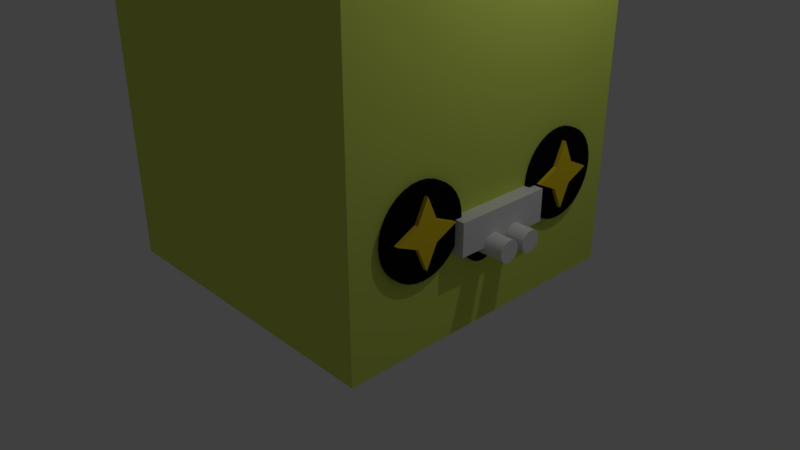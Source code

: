 # Source: slime.blend  (saved by Blender 2.79.0; exported with 4.5.12 LTS)
import bpy
from mathutils import Matrix  # noqa: F401  (used for matrix-valued properties, if any)

bpy.ops.wm.read_factory_settings(use_empty=True)
scene = bpy.context.scene
scene.name = 'Scene'

# ---- collections
col_collection_1 = bpy.data.collections.new('Collection 1'); scene.collection.children.link(col_collection_1)

# ---- materials (node trees are filled in below, after node groups)
mat_yellow = bpy.data.materials.new('yellow')
mat_yellow.alpha_threshold = 0.0
mat_yellow.use_transparent_shadow = False
mat_yellow.diffuse_color = (0.8632, 0.6376, 0.02315, 1.0)
mat_yellow.roughness = 0.5
mat_black = bpy.data.materials.new('black')
mat_black.alpha_threshold = 0.0
mat_black.use_transparent_shadow = False
mat_black.diffuse_color = (0.004895, 0.004895, 0.004895, 1.0)
mat_black.roughness = 0.5
mat_green = bpy.data.materials.new('green')
mat_green.alpha_threshold = 0.0
mat_green.use_transparent_shadow = False
mat_green.diffuse_color = (0.6654, 0.7835, 0.1248, 1.0)
mat_green.roughness = 0.5
mat_green.line_color = (0.0, 0.0, 0.0, 1.0)

# ---- material node trees

# ---- world
world_world = bpy.data.worlds.new('World'); scene.world = world_world
world_world.color = (0.05088, 0.05088, 0.05088)
world_world.use_sun_shadow = False
world_world.sun_shadow_jitter_overblur = 0.0
world_world.cycles.sampling_method = 'MANUAL'

# ---- cameras
cam_camera = bpy.data.cameras.new('Camera')
cam_camera.clip_end = 100.0
cam_camera.lens = 35.0
cam_camera.sensor_width = 32.0
cam_camera.sensor_height = 18.0
cam_camera.ortho_scale = 7.314
cam_camera.dof.focus_distance = 0.0
cam_camera.dof.aperture_fstop = 128.0

# ---- lights
light_lamp = bpy.data.lights.new('Lamp', 'POINT')
light_lamp.transmission_factor = 0.0
light_lamp.cutoff_distance = 30.0
light_lamp.energy = 100.0
light_lamp.shadow_buffer_clip_start = 1.001
light_lamp.shadow_soft_size = 0.1
light_lamp.shadow_maximum_resolution = 0.006
light_lamp.use_absolute_resolution = True

# ---- meshes
me_cube_003 = bpy.data.meshes.new('Cube.003')
me_cube_003.from_pydata([(-1.0, -1.0, -1.0), (-1.0, -1.0, 1.0), (-1.0, 1.0, -1.0), (-1.0, 1.0, 1.0), (1.0, -1.0, -1.0), (1.0, -1.0, 1.0), (1.0, 1.0, -1.0), (1.0, 1.0, 1.0), (-1.0, 0.0, -1.0), (-1.0, 0.0, 1.0), (1.0, 0.0, -0.62), (1.0, 0.0, 0.62), (-1.0, -0.65, 0.0), (-1.0, 0.65, 0.0), (1.0, 0.65, 0.0), (1.0, -0.65, 0.0), (1.0, 0.0, 0.0), (-1.0, 0.0, 0.0), (-1.0, -6.302, 4.302), (-1.0, -4.302, 4.302), (-1.0, -6.302, 6.302), (-1.0, -4.302, 6.302), (1.0, -6.302, 4.302), (1.0, -4.302, 4.302), (1.0, -6.302, 6.302), (1.0, -4.302, 6.302), (-1.0, -6.302, 5.302), (-1.0, -4.302, 5.302), (1.0, -5.922, 5.302), (1.0, -4.682, 5.302), (-1.0, -5.302, 4.652), (-1.0, -5.302, 5.952), (1.0, -5.302, 5.952), (1.0, -5.302, 4.652), (1.0, -5.302, 5.302), (-1.0, -5.302, 5.302)], [], [(17, 9, 3, 13), (13, 3, 7, 14), (16, 11, 5, 15), (15, 5, 1, 12), (8, 10, 4, 0), (11, 9, 1, 5), (7, 3, 9, 11), (2, 6, 10, 8), (14, 7, 11, 16), (12, 1, 9, 17), (0, 12, 17, 8), (6, 14, 16, 10), (4, 15, 12, 0), (10, 16, 15, 4), (2, 13, 14, 6), (8, 17, 13, 2), (35, 31, 21, 27), (31, 32, 25, 21), (34, 33, 23, 29), (33, 30, 19, 23), (26, 18, 22, 28), (29, 23, 19, 27), (25, 29, 27, 21), (20, 26, 28, 24), (32, 34, 29, 25), (30, 35, 27, 19), (18, 26, 35, 30), (24, 28, 34, 32), (22, 18, 30, 33), (28, 22, 33, 34), (20, 24, 32, 31), (26, 20, 31, 35)])
me_cube_003.materials.append(mat_yellow)
me_cube_003.use_remesh_preserve_volume = False
me_cube_003.use_remesh_preserve_attributes = False
me_cube_003.use_mirror_vertex_groups = False
me_cube_003.update()
me_cylinder_003 = bpy.data.meshes.new('Cylinder.003')
me_cylinder_003.from_pydata([(0.0, 1.0, -1.0), (0.0, 1.0, 1.0), (0.1951, 0.9808, -1.0), (0.1951, 0.9808, 1.0), (0.3827, 0.9239, -1.0), (0.3827, 0.9239, 1.0), (0.5556, 0.8315, -1.0), (0.5556, 0.8315, 1.0), (0.7071, 0.7071, -1.0), (0.7071, 0.7071, 1.0), (0.8315, 0.5556, -1.0), (0.8315, 0.5556, 1.0), (0.9239, 0.3827, -1.0), (0.9239, 0.3827, 1.0), (0.9808, 0.1951, -1.0), (0.9808, 0.1951, 1.0), (1.0, 7.55e-08, -1.0), (1.0, 7.55e-08, 1.0), (0.9808, -0.1951, -1.0), (0.9808, -0.1951, 1.0), (0.9239, -0.3827, -1.0), (0.9239, -0.3827, 1.0), (0.8315, -0.5556, -1.0), (0.8315, -0.5556, 1.0), (0.7071, -0.7071, -1.0), (0.7071, -0.7071, 1.0), (0.5556, -0.8315, -1.0), (0.5556, -0.8315, 1.0), (0.3827, -0.9239, -1.0), (0.3827, -0.9239, 1.0), (0.1951, -0.9808, -1.0), (0.1951, -0.9808, 1.0), (-3.258e-07, -1.0, -1.0), (-3.258e-07, -1.0, 1.0), (-0.1951, -0.9808, -1.0), (-0.1951, -0.9808, 1.0), (-0.3827, -0.9239, -1.0), (-0.3827, -0.9239, 1.0), (-0.5556, -0.8315, -1.0), (-0.5556, -0.8315, 1.0), (-0.7071, -0.7071, -1.0), (-0.7071, -0.7071, 1.0), (-0.8315, -0.5556, -1.0), (-0.8315, -0.5556, 1.0), (-0.9239, -0.3827, -1.0), (-0.9239, -0.3827, 1.0), (-0.9808, -0.1951, -1.0), (-0.9808, -0.1951, 1.0), (-1.0, 9.656e-07, -1.0), (-1.0, 9.656e-07, 1.0), (-0.9808, 0.1951, -1.0), (-0.9808, 0.1951, 1.0), (-0.9239, 0.3827, -1.0), (-0.9239, 0.3827, 1.0), (-0.8315, 0.5556, -1.0), (-0.8315, 0.5556, 1.0), (-0.7071, 0.7071, -1.0), (-0.7071, 0.7071, 1.0), (-0.5556, 0.8315, -1.0), (-0.5556, 0.8315, 1.0), (-0.3827, 0.9239, -1.0), (-0.3827, 0.9239, 1.0), (-0.1951, 0.9808, -1.0), (-0.1951, 0.9808, 1.0), (-3.187e-07, -4.987, -1.0), (-1.581e-07, -4.987, 1.0), (0.1951, -4.968, -1.0), (0.1951, -4.968, 1.0), (0.3827, -4.911, -1.0), (0.3827, -4.911, 1.0), (0.5556, -4.819, -1.0), (0.5556, -4.819, 1.0), (0.7071, -4.694, -1.0), (0.7071, -4.694, 1.0), (0.8315, -4.543, -1.0), (0.8315, -4.543, 1.0), (0.9239, -4.37, -1.0), (0.9239, -4.37, 1.0), (0.9808, -4.182, -1.0), (0.9808, -4.182, 1.0), (1.0, -3.987, -1.0), (1.0, -3.987, 1.0), (0.9808, -3.792, -1.0), (0.9808, -3.792, 1.0), (0.9239, -3.604, -1.0), (0.9239, -3.604, 1.0), (0.8315, -3.432, -1.0), (0.8315, -3.432, 1.0), (0.7071, -3.28, -1.0), (0.7071, -3.28, 1.0), (0.5556, -3.156, -1.0), (0.5556, -3.156, 1.0), (0.3827, -3.063, -1.0), (0.3827, -3.063, 1.0), (0.1951, -3.006, -1.0), (0.1951, -3.006, 1.0), (-6.446e-07, -2.987, -1.0), (-4.84e-07, -2.987, 1.0), (-0.1951, -3.006, -1.0), (-0.1951, -3.006, 1.0), (-0.3827, -3.063, -1.0), (-0.3827, -3.063, 1.0), (-0.5556, -3.156, -1.0), (-0.5556, -3.156, 1.0), (-0.7071, -3.28, -1.0), (-0.7071, -3.28, 1.0), (-0.8315, -3.432, -1.0), (-0.8315, -3.432, 1.0), (-0.9239, -3.604, -1.0), (-0.9239, -3.604, 1.0), (-0.9808, -3.792, -1.0), (-0.9808, -3.792, 1.0), (-1.0, -3.987, -1.0), (-1.0, -3.987, 1.0), (-0.9808, -4.182, -1.0), (-0.9808, -4.182, 1.0), (-0.9239, -4.37, -1.0), (-0.9239, -4.37, 1.0), (-0.8315, -4.543, -1.0), (-0.8315, -4.543, 1.0), (-0.7071, -4.694, -1.0), (-0.7071, -4.694, 1.0), (-0.5556, -4.819, -1.0), (-0.5556, -4.819, 1.0), (-0.3827, -4.911, -1.0), (-0.3827, -4.911, 1.0), (-0.1951, -4.968, -1.0), (-0.1951, -4.968, 1.0)], [], [(0, 1, 3, 2), (2, 3, 5, 4), (4, 5, 7, 6), (6, 7, 9, 8), (8, 9, 11, 10), (10, 11, 13, 12), (12, 13, 15, 14), (14, 15, 17, 16), (16, 17, 19, 18), (18, 19, 21, 20), (20, 21, 23, 22), (22, 23, 25, 24), (24, 25, 27, 26), (26, 27, 29, 28), (28, 29, 31, 30), (30, 31, 33, 32), (32, 33, 35, 34), (34, 35, 37, 36), (36, 37, 39, 38), (38, 39, 41, 40), (40, 41, 43, 42), (42, 43, 45, 44), (44, 45, 47, 46), (46, 47, 49, 48), (48, 49, 51, 50), (50, 51, 53, 52), (52, 53, 55, 54), (54, 55, 57, 56), (56, 57, 59, 58), (58, 59, 61, 60), (3, 1, 63, 61, 59, 57, 55, 53, 51, 49, 47, 45, 43, 41, 39, 37, 35, 33, 31, 29, 27, 25, 23, 21, 19, 17, 15, 13, 11, 9, 7, 5), (60, 61, 63, 62), (62, 63, 1, 0), (0, 2, 4, 6, 8, 10, 12, 14, 16, 18, 20, 22, 24, 26, 28, 30, 32, 34, 36, 38, 40, 42, 44, 46, 48, 50, 52, 54, 56, 58, 60, 62), (64, 66, 67, 65), (66, 68, 69, 67), (68, 70, 71, 69), (70, 72, 73, 71), (72, 74, 75, 73), (74, 76, 77, 75), (76, 78, 79, 77), (78, 80, 81, 79), (80, 82, 83, 81), (82, 84, 85, 83), (84, 86, 87, 85), (86, 88, 89, 87), (88, 90, 91, 89), (90, 92, 93, 91), (92, 94, 95, 93), (94, 96, 97, 95), (96, 98, 99, 97), (98, 100, 101, 99), (100, 102, 103, 101), (102, 104, 105, 103), (104, 106, 107, 105), (106, 108, 109, 107), (108, 110, 111, 109), (110, 112, 113, 111), (112, 114, 115, 113), (114, 116, 117, 115), (116, 118, 119, 117), (118, 120, 121, 119), (120, 122, 123, 121), (122, 124, 125, 123), (67, 69, 71, 73, 75, 77, 79, 81, 83, 85, 87, 89, 91, 93, 95, 97, 99, 101, 103, 105, 107, 109, 111, 113, 115, 117, 119, 121, 123, 125, 127, 65), (124, 126, 127, 125), (126, 64, 65, 127), (64, 126, 124, 122, 120, 118, 116, 114, 112, 110, 108, 106, 104, 102, 100, 98, 96, 94, 92, 90, 88, 86, 84, 82, 80, 78, 76, 74, 72, 70, 68, 66)])
me_cylinder_003.materials.append(mat_black)
me_cylinder_003.use_remesh_preserve_volume = False
me_cylinder_003.use_remesh_preserve_attributes = False
me_cylinder_003.use_mirror_vertex_groups = False
me_cylinder_003.update()
me_cylinder = bpy.data.meshes.new('Cylinder')
me_cylinder.from_pydata([(0.0, 1.0, -1.0), (0.0, 1.0, 1.0), (0.1951, 0.9808, -1.0), (0.1951, 0.9808, 1.0), (0.3827, 0.9239, -1.0), (0.3827, 0.9239, 1.0), (0.5556, 0.8315, -1.0), (0.5556, 0.8315, 1.0), (0.7071, 0.7071, -1.0), (0.7071, 0.7071, 1.0), (0.8315, 0.5556, -1.0), (0.8315, 0.5556, 1.0), (0.9239, 0.3827, -1.0), (0.9239, 0.3827, 1.0), (0.9808, 0.1951, -1.0), (0.9808, 0.1951, 1.0), (1.0, 7.55e-08, -1.0), (1.0, 7.55e-08, 1.0), (0.9808, -0.1951, -1.0), (0.9808, -0.1951, 1.0), (0.9239, -0.3827, -1.0), (0.9239, -0.3827, 1.0), (0.8315, -0.5556, -1.0), (0.8315, -0.5556, 1.0), (0.7071, -0.7071, -1.0), (0.7071, -0.7071, 1.0), (0.5556, -0.8315, -1.0), (0.5556, -0.8315, 1.0), (0.3827, -0.9239, -1.0), (0.3827, -0.9239, 1.0), (0.1951, -0.9808, -1.0), (0.1951, -0.9808, 1.0), (-3.258e-07, -1.0, -1.0), (-3.258e-07, -1.0, 1.0), (-0.1951, -0.9808, -1.0), (-0.1951, -0.9808, 1.0), (-0.3827, -0.9239, -1.0), (-0.3827, -0.9239, 1.0), (-0.5556, -0.8315, -1.0), (-0.5556, -0.8315, 1.0), (-0.7071, -0.7071, -1.0), (-0.7071, -0.7071, 1.0), (-0.8315, -0.5556, -1.0), (-0.8315, -0.5556, 1.0), (-0.9239, -0.3827, -1.0), (-0.9239, -0.3827, 1.0), (-0.9808, -0.1951, -1.0), (-0.9808, -0.1951, 1.0), (-1.0, 9.656e-07, -1.0), (-1.0, 9.656e-07, 1.0), (-0.9808, 0.1951, -1.0), (-0.9808, 0.1951, 1.0), (-0.9239, 0.3827, -1.0), (-0.9239, 0.3827, 1.0), (-0.8315, 0.5556, -1.0), (-0.8315, 0.5556, 1.0), (-0.7071, 0.7071, -1.0), (-0.7071, 0.7071, 1.0), (-0.5556, 0.8315, -1.0), (-0.5556, 0.8315, 1.0), (-0.3827, 0.9239, -1.0), (-0.3827, 0.9239, 1.0), (-0.1951, 0.9808, -1.0), (-0.1951, 0.9808, 1.0)], [], [(0, 1, 3, 2), (2, 3, 5, 4), (4, 5, 7, 6), (6, 7, 9, 8), (8, 9, 11, 10), (10, 11, 13, 12), (12, 13, 15, 14), (14, 15, 17, 16), (16, 17, 19, 18), (18, 19, 21, 20), (20, 21, 23, 22), (22, 23, 25, 24), (24, 25, 27, 26), (26, 27, 29, 28), (28, 29, 31, 30), (30, 31, 33, 32), (32, 33, 35, 34), (34, 35, 37, 36), (36, 37, 39, 38), (38, 39, 41, 40), (40, 41, 43, 42), (42, 43, 45, 44), (44, 45, 47, 46), (46, 47, 49, 48), (48, 49, 51, 50), (50, 51, 53, 52), (52, 53, 55, 54), (54, 55, 57, 56), (56, 57, 59, 58), (58, 59, 61, 60), (3, 1, 63, 61, 59, 57, 55, 53, 51, 49, 47, 45, 43, 41, 39, 37, 35, 33, 31, 29, 27, 25, 23, 21, 19, 17, 15, 13, 11, 9, 7, 5), (60, 61, 63, 62), (62, 63, 1, 0), (0, 2, 4, 6, 8, 10, 12, 14, 16, 18, 20, 22, 24, 26, 28, 30, 32, 34, 36, 38, 40, 42, 44, 46, 48, 50, 52, 54, 56, 58, 60, 62)])
me_cylinder.use_remesh_preserve_volume = False
me_cylinder.use_remesh_preserve_attributes = False
me_cylinder.use_mirror_vertex_groups = False
me_cylinder.update()
me_cube = bpy.data.meshes.new('Cube')
me_cube.from_pydata([(1.0, 1.0, -1.0), (1.0, -1.0, -1.0), (-1.0, -1.0, -1.0), (-1.0, 1.0, -1.0), (1.0, 1.0, 1.0), (1.0, -1.0, 1.0), (-1.0, -1.0, 1.0), (-1.0, 1.0, 1.0), (0.133, -0.08889, -1.0), (0.133, -0.08889, 1.0), (0.0, 0.16, -1.0), (0.0, 0.16, 1.0), (-0.03121, 0.1569, -1.0), (-0.03121, 0.1569, 1.0), (-0.06123, 0.1478, -1.0), (-0.06123, 0.1478, 1.0), (-0.1478, -0.06123, -1.0), (-0.1478, -0.06123, 1.0), (-0.133, -0.08889, -1.0), (-0.133, -0.08889, 1.0), (-0.1569, -0.03121, -1.0), (-0.1569, -0.03121, 1.0), (-0.1131, -0.1131, -1.0), (-0.1131, -0.1131, 1.0), (-0.03121, -0.1569, -1.0), (-0.03121, -0.1569, 1.0), (-5.213e-08, -0.16, -1.0), (-5.213e-08, -0.16, 1.0), (-0.06123, -0.1478, -1.0), (-0.06123, -0.1478, 1.0), (0.1569, 0.03121, -1.0), (0.1569, 0.03121, 1.0), (0.08889, 0.133, -1.0), (0.08889, 0.133, 1.0), (0.16, 1.208e-08, -1.0), (0.16, 1.208e-08, 1.0), (0.1478, 0.06123, -1.0), (0.1478, 0.06123, 1.0), (0.03121, -0.1569, -1.0), (0.03121, -0.1569, 1.0), (-0.1131, 0.1131, -1.0), (-0.1131, 0.1131, 1.0), (-0.08889, 0.133, -1.0), (-0.08889, 0.133, 1.0), (-0.133, 0.08889, -1.0), (-0.133, 0.08889, 1.0), (0.1569, -0.03121, -1.0), (0.1569, -0.03121, 1.0), (0.08889, -0.133, -1.0), (0.08889, -0.133, 1.0), (0.1131, -0.1131, -1.0), (0.1131, -0.1131, 1.0), (0.1478, -0.06123, -1.0), (0.1478, -0.06123, 1.0), (-0.16, 1.545e-07, -1.0), (-0.16, 1.545e-07, 1.0), (-0.08889, -0.133, -1.0), (-0.08889, -0.133, 1.0), (-0.1569, 0.03121, -1.0), (-0.1569, 0.03121, 1.0), (0.1131, 0.1131, -1.0), (0.1131, 0.1131, 1.0), (0.06123, -0.1478, -1.0), (0.06123, -0.1478, 1.0), (0.133, 0.08889, -1.0), (0.133, 0.08889, 1.0), (-0.1478, 0.06123, -1.0), (-0.1478, 0.06123, 1.0), (0.06123, 0.1478, -1.0), (0.06123, 0.1478, 1.0), (0.03121, 0.1569, -1.0), (0.03121, 0.1569, 1.0)], [], [(0, 34, 30, 36, 64, 60, 32, 68, 70, 10, 12, 14, 42, 40, 44, 66, 58, 54, 3), (4, 7, 55, 59, 67, 45, 41, 43, 15, 13, 11, 71, 69, 33, 61, 65, 37, 31, 35), (0, 4, 5, 1), (1, 5, 6, 2), (2, 6, 7, 3), (4, 0, 3, 7), (46, 47, 35, 34), (3, 54, 20, 16, 18, 22, 56, 28, 24, 26, 38, 62, 48, 50, 8, 52, 46, 34, 0, 1, 2), (50, 51, 9, 8), (8, 9, 53, 52), (58, 59, 55, 54), (30, 31, 37, 36), (34, 35, 31, 30), (64, 65, 61, 60), (10, 11, 13, 12), (24, 25, 27, 26), (44, 45, 67, 66), (26, 27, 39, 38), (12, 13, 15, 14), (60, 61, 33, 32), (56, 57, 29, 28), (32, 33, 69, 68), (48, 49, 51, 50), (42, 43, 41, 40), (66, 67, 59, 58), (35, 47, 53, 9, 51, 49, 63, 39, 27, 25, 29, 57, 23, 19, 17, 21, 55, 7, 6, 5, 4), (62, 63, 49, 48), (22, 23, 57, 56), (16, 17, 19, 18), (70, 71, 11, 10), (36, 37, 65, 64), (54, 55, 21, 20), (52, 53, 47, 46), (28, 29, 25, 24), (14, 15, 43, 42), (68, 69, 71, 70), (38, 39, 63, 62), (20, 21, 17, 16), (40, 41, 45, 44), (18, 19, 23, 22)])
me_cube.materials.append(mat_green)
me_cube.materials.append(mat_black)
me_cube.use_remesh_preserve_volume = False
me_cube.use_remesh_preserve_attributes = False
me_cube.use_mirror_vertex_groups = False
me_cube.update()
me_mouth_bool_curve = bpy.data.meshes.new('mouth bool curve')
me_mouth_bool_curve.from_pydata([(0.1951, 0.9808, -1.0), (0.1951, 0.9808, 1.0), (0.3827, 0.9239, -1.0), (0.3827, 0.9239, 1.0), (0.5556, 0.8315, -1.0), (0.5556, 0.8315, 1.0), (0.7071, 0.7071, -1.0), (0.7071, 0.7071, 1.0), (0.8315, 0.5556, -1.0), (0.8315, 0.5556, 1.0), (0.9239, 0.3827, -1.0), (0.9239, 0.3827, 1.0), (0.9808, 0.1951, -1.0), (0.9808, 0.1951, 1.0), (1.0, 7.55e-08, -1.0), (1.0, 7.55e-08, 1.0), (0.9808, -0.1951, -1.0), (0.9808, -0.1951, 1.0), (0.9239, -0.3827, -1.0), (0.9239, -0.3827, 1.0), (0.8315, -0.5556, -1.0), (0.8315, -0.5556, 1.0), (0.7071, -0.7071, -1.0), (0.7071, -0.7071, 1.0), (0.5556, -0.8315, -1.0), (0.5556, -0.8315, 1.0), (0.2547, 0.4892, 1.0), (0.2547, 0.4892, -1.0), (0.5258, -0.1654, 1.0), (0.5258, -0.1654, -1.0), (0.1607, 0.5177, 1.0), (0.1607, 0.5177, -1.0), (0.5543, -0.07139, 1.0), (0.5543, -0.07139, -1.0), (0.5543, 0.1241, 1.0), (0.5543, 0.1241, -1.0), (0.3413, 0.4429, 1.0), (0.3413, 0.4429, -1.0), (0.5258, 0.2181, 1.0), (0.5258, 0.2181, -1.0), (0.564, 0.02635, 1.0), (0.564, 0.02635, -1.0), (0.4795, -0.252, 1.0), (0.4795, -0.252, -1.0), (0.4014, -0.9139, -1.0), (0.2547, -0.8183, 1.0), (0.2547, -0.8183, -1.0), (0.3413, -0.8646, 1.0), (0.3413, -0.8646, -1.0), (0.1607, -0.7898, 1.0), (0.1607, -0.7898, -1.0), (0.4014, -0.9139, 1.0), (0.1607, -0.465, 1.0), (0.1607, -0.465, -1.0), (0.2547, -0.4365, 1.0), (0.2547, -0.4365, -1.0), (0.4172, 0.3806, 1.0), (0.4172, 0.3806, -1.0), (0.4795, 0.3047, 1.0), (0.4795, 0.3047, -1.0), (0.4172, -0.3279, 1.0), (0.4172, -0.3279, -1.0), (0.3413, -0.3902, 1.0), (0.3413, -0.3902, -1.0), (0.06511, 0.7929, -1.0), (0.1951, 0.9808, -1.0), (0.08253, 0.8915, -1.0), (0.1301, 0.9603, -1.0), (0.1951, 0.9808, 1.0), (0.06511, 0.7929, 1.0), (0.1301, 0.9603, 1.0), (0.08253, 0.8915, 1.0), (0.2648, 0.5075, -0.9042), (0.06511, 0.7278, -0.9042), (0.165, 0.5442, -0.9042), (0.09187, 0.6248, -0.9042), (0.06511, 0.7278, 1.0), (0.1607, 0.5177, 1.0), (0.07792, 0.6262, 1.0), (0.1129, 0.5493, 1.0), (0.1607, 0.5177, -1.0), (0.06511, 0.7278, -1.0), (0.1129, 0.5493, -1.0), (0.07792, 0.6262, -1.0), (0.1544, -0.4656, 1.0), (0.06511, -0.5641, 1.0), (0.1097, -0.482, 1.0), (0.07707, -0.5181, 1.0), (0.06511, -0.6907, 1.0), (0.1544, -0.7892, 1.0), (0.07707, -0.7367, 1.0), (0.1097, -0.7728, 1.0), (0.1544, -0.7892, -0.005596), (0.06511, -0.6907, -0.005596), (0.1097, -0.7728, -0.005596), (0.07707, -0.7367, -0.005596), (0.06511, -0.5641, -1.0), (0.1544, -0.4656, -1.0), (0.07707, -0.5181, -1.0), (0.1097, -0.482, -1.0), (0.1544, -0.7892, -1.0), (0.06511, -0.6907, -1.0), (0.1097, -0.7728, -1.0), (0.07707, -0.7367, -1.0), (0.1951, -2.236, -1.0), (0.1951, -2.236, 1.0), (0.3827, -2.179, -1.0), (0.3827, -2.179, 1.0), (0.5556, -2.086, -1.0), (0.5556, -2.086, 1.0), (0.7071, -1.962, -1.0), (0.7071, -1.962, 1.0), (0.8315, -1.81, -1.0), (0.8315, -1.81, 1.0), (0.9239, -1.637, -1.0), (0.9239, -1.637, 1.0), (0.9808, -1.45, -1.0), (0.9808, -1.45, 1.0), (1.0, -1.255, -1.0), (1.0, -1.255, 1.0), (0.9808, -1.06, -1.0), (0.9808, -1.06, 1.0), (0.9239, -0.8721, -1.0), (0.9239, -0.8721, 1.0), (0.8315, -0.6992, -1.0), (0.8315, -0.6992, 1.0), (0.7071, -0.5477, -1.0), (0.7071, -0.5477, 1.0), (0.5556, -0.4233, -1.0), (0.5556, -0.4233, 1.0), (0.2547, -1.744, 1.0), (0.2547, -1.744, -1.0), (0.5258, -1.089, 1.0), (0.5258, -1.089, -1.0), (0.1607, -1.773, 1.0), (0.1607, -1.773, -1.0), (0.5543, -1.183, 1.0), (0.5543, -1.183, -1.0), (0.5543, -1.379, 1.0), (0.5543, -1.379, -1.0), (0.3413, -1.698, 1.0), (0.3413, -1.698, -1.0), (0.5258, -1.473, 1.0), (0.5258, -1.473, -1.0), (0.564, -1.281, 1.0), (0.564, -1.281, -1.0), (0.4795, -1.003, 1.0), (0.4795, -1.003, -1.0), (0.4014, -0.3409, -1.0), (0.2547, -0.4365, 1.0), (0.2547, -0.4365, -1.0), (0.3413, -0.3902, 1.0), (0.3413, -0.3902, -1.0), (0.1607, -0.465, 1.0), (0.1607, -0.465, -1.0), (0.4014, -0.3409, 1.0), (0.1607, -0.7898, 1.0), (0.1607, -0.7898, -1.0), (0.2547, -0.8183, 1.0), (0.2547, -0.8183, -1.0), (0.4172, -1.635, 1.0), (0.4172, -1.635, -1.0), (0.4795, -1.559, 1.0), (0.4795, -1.559, -1.0), (0.4172, -0.9269, 1.0), (0.4172, -0.9269, -1.0), (0.3413, -0.8646, 1.0), (0.3413, -0.8646, -1.0), (0.06511, -2.048, -1.0), (0.1951, -2.236, -1.0), (0.08253, -2.146, -1.0), (0.1301, -2.215, -1.0), (0.1951, -2.236, 1.0), (0.06511, -2.048, 1.0), (0.1301, -2.215, 1.0), (0.08253, -2.146, 1.0), (0.2648, -1.762, -0.9041), (0.06511, -1.983, -0.9041), (0.165, -1.799, -0.9041), (0.09187, -1.88, -0.9041), (0.06511, -1.983, 1.0), (0.1607, -1.773, 1.0), (0.07792, -1.881, 1.0), (0.1129, -1.804, 1.0), (0.1607, -1.773, -1.0), (0.06511, -1.983, -1.0), (0.1129, -1.804, -1.0), (0.07792, -1.881, -1.0), (0.1544, -0.7892, 1.0), (0.06511, -0.6907, 1.0), (0.1097, -0.7728, 1.0), (0.07707, -0.7367, 1.0), (0.06511, -0.5641, 1.0), (0.1544, -0.4656, 1.0), (0.07707, -0.5181, 1.0), (0.1097, -0.482, 1.0), (0.1544, -0.4656, -0.005596), (0.06511, -0.5641, -0.005596), (0.1097, -0.482, -0.005596), (0.07707, -0.5181, -0.005596), (0.06511, -0.6907, -1.0), (0.1544, -0.7892, -1.0), (0.07707, -0.7367, -1.0), (0.1097, -0.7728, -1.0), (0.1544, -0.4656, -1.0), (0.06511, -0.5641, -1.0), (0.1097, -0.482, -1.0), (0.07707, -0.5181, -1.0)], [], [(0, 1, 3, 2), (2, 3, 5, 4), (4, 5, 7, 6), (6, 7, 9, 8), (8, 9, 11, 10), (10, 11, 13, 12), (12, 13, 15, 14), (14, 15, 17, 16), (16, 17, 19, 18), (18, 19, 21, 20), (20, 21, 23, 22), (22, 23, 25, 24), (24, 25, 51, 44), (31, 30, 77, 72, 80), (33, 32, 40, 41), (48, 47, 45, 46), (61, 60, 42, 43), (43, 42, 28, 29), (35, 34, 38, 39), (41, 40, 34, 35), (59, 58, 56, 57), (96, 101, 93, 88, 85), (57, 56, 36, 37), (37, 36, 26, 27), (63, 62, 60, 61), (55, 54, 62, 63), (100, 102, 103, 101, 96, 98, 99, 97, 53, 55, 63, 61, 43, 29, 33, 41, 14, 16, 18, 20, 22, 24, 44, 48, 46, 50), (39, 38, 58, 59), (46, 45, 49, 50), (29, 28, 32, 33), (53, 52, 54, 55), (27, 26, 30, 31), (47, 48, 44, 51), (1, 68, 70, 71, 69, 76, 78, 79, 77, 30, 26, 36, 56, 58, 38, 34, 40, 15, 13, 11, 9, 7, 5, 3), (15, 40, 32, 28, 42, 60, 62, 54, 52, 84, 86, 87, 85, 88, 90, 91, 89, 49, 45, 47, 51, 25, 23, 21, 19, 17), (69, 64, 81, 73, 76), (80, 82, 83, 81, 64, 66, 67, 65, 0, 2, 4, 6, 8, 10, 12, 14, 41, 35, 39, 59, 57, 37, 27, 31), (50, 49, 89, 92, 100), (68, 65, 67, 70), (70, 67, 66, 71), (71, 66, 64, 69), (72, 77, 79, 74), (74, 79, 78, 75), (75, 78, 76, 73), (73, 81, 83, 75), (75, 83, 82, 74), (74, 82, 80, 72), (65, 68, 1, 0), (96, 85, 87, 98), (98, 87, 86, 99), (99, 86, 84, 97), (92, 89, 91, 94), (94, 91, 90, 95), (95, 90, 88, 93), (93, 101, 103, 95), (95, 103, 102, 94), (94, 102, 100, 92), (97, 84, 52, 53), (104, 106, 107, 105), (106, 108, 109, 107), (108, 110, 111, 109), (110, 112, 113, 111), (112, 114, 115, 113), (114, 116, 117, 115), (116, 118, 119, 117), (118, 120, 121, 119), (120, 122, 123, 121), (122, 124, 125, 123), (124, 126, 127, 125), (126, 128, 129, 127), (128, 148, 155, 129), (135, 184, 176, 181, 134), (137, 145, 144, 136), (152, 150, 149, 151), (165, 147, 146, 164), (147, 133, 132, 146), (139, 143, 142, 138), (145, 139, 138, 144), (163, 161, 160, 162), (200, 189, 192, 197, 205), (161, 141, 140, 160), (141, 131, 130, 140), (167, 165, 164, 166), (159, 167, 166, 158), (204, 154, 150, 152, 148, 128, 126, 124, 122, 120, 118, 145, 137, 133, 147, 165, 167, 159, 157, 201, 203, 202, 200, 205, 207, 206), (143, 163, 162, 142), (150, 154, 153, 149), (133, 137, 136, 132), (157, 159, 158, 156), (131, 135, 134, 130), (151, 155, 148, 152), (105, 107, 109, 111, 113, 115, 117, 119, 144, 138, 142, 162, 160, 140, 130, 134, 181, 183, 182, 180, 173, 175, 174, 172), (119, 121, 123, 125, 127, 129, 155, 151, 149, 153, 193, 195, 194, 192, 189, 191, 190, 188, 156, 158, 166, 164, 146, 132, 136, 144), (173, 180, 177, 185, 168), (184, 135, 131, 141, 161, 163, 143, 139, 145, 118, 116, 114, 112, 110, 108, 106, 104, 169, 171, 170, 168, 185, 187, 186), (154, 204, 196, 193, 153), (172, 174, 171, 169), (174, 175, 170, 171), (175, 173, 168, 170), (176, 178, 183, 181), (178, 179, 182, 183), (179, 177, 180, 182), (177, 179, 187, 185), (179, 178, 186, 187), (178, 176, 184, 186), (169, 104, 105, 172), (200, 202, 191, 189), (202, 203, 190, 191), (203, 201, 188, 190), (196, 198, 195, 193), (198, 199, 194, 195), (199, 197, 192, 194), (197, 199, 207, 205), (199, 198, 206, 207), (198, 196, 204, 206), (201, 157, 156, 188)])
me_mouth_bool_curve.materials.append(mat_black)
me_mouth_bool_curve.use_remesh_preserve_volume = False
me_mouth_bool_curve.use_remesh_preserve_attributes = False
me_mouth_bool_curve.use_mirror_vertex_groups = False
me_mouth_bool_curve.update()
me_cube_002 = bpy.data.meshes.new('Cube.002')
me_cube_002.from_pydata([(-1.0, -1.0, -1.0), (-1.0, -1.0, 1.0), (-1.0, 1.0, -1.0), (-1.0, 1.0, 1.0), (1.0, -1.0, -1.0), (1.0, -1.0, 1.0), (1.0, 1.0, -1.0), (1.0, 1.0, 1.0)], [], [(0, 1, 3, 2), (2, 3, 7, 6), (6, 7, 5, 4), (4, 5, 1, 0), (2, 6, 4, 0), (7, 3, 1, 5)])
me_cube_002.use_remesh_preserve_volume = False
me_cube_002.use_remesh_preserve_attributes = False
me_cube_002.use_mirror_vertex_groups = False
me_cube_002.update()
me_cylinder_002 = bpy.data.meshes.new('Cylinder.002')
me_cylinder_002.from_pydata([(0.0, 1.0, -1.0), (0.0, 1.0, 1.0), (0.1951, 0.9808, -1.0), (0.1951, 0.9808, 1.0), (0.3827, 0.9239, -1.0), (0.3827, 0.9239, 1.0), (0.5556, 0.8315, -1.0), (0.5556, 0.8315, 1.0), (0.7071, 0.7071, -1.0), (0.7071, 0.7071, 1.0), (0.8315, 0.5556, -1.0), (0.8315, 0.5556, 1.0), (0.9239, 0.3827, -1.0), (0.9239, 0.3827, 1.0), (0.9808, 0.1951, -1.0), (0.9808, 0.1951, 1.0), (1.0, 7.55e-08, -1.0), (1.0, 7.55e-08, 1.0), (0.9808, -0.1951, -1.0), (0.9808, -0.1951, 1.0), (0.9239, -0.3827, -1.0), (0.9239, -0.3827, 1.0), (0.8315, -0.5556, -1.0), (0.8315, -0.5556, 1.0), (0.7071, -0.7071, -1.0), (0.7071, -0.7071, 1.0), (0.5556, -0.8315, -1.0), (0.5556, -0.8315, 1.0), (0.3827, -0.9239, -1.0), (0.3827, -0.9239, 1.0), (0.1951, -0.9808, -1.0), (0.1951, -0.9808, 1.0), (-3.258e-07, -1.0, -1.0), (-3.258e-07, -1.0, 1.0), (-0.1951, -0.9808, -1.0), (-0.1951, -0.9808, 1.0), (-0.3827, -0.9239, -1.0), (-0.3827, -0.9239, 1.0), (-0.5556, -0.8315, -1.0), (-0.5556, -0.8315, 1.0), (-0.7071, -0.7071, -1.0), (-0.7071, -0.7071, 1.0), (-0.8315, -0.5556, -1.0), (-0.8315, -0.5556, 1.0), (-0.9239, -0.3827, -1.0), (-0.9239, -0.3827, 1.0), (-0.9808, -0.1951, -1.0), (-0.9808, -0.1951, 1.0), (-1.0, 9.656e-07, -1.0), (-1.0, 9.656e-07, 1.0), (-0.9808, 0.1951, -1.0), (-0.9808, 0.1951, 1.0), (-0.9239, 0.3827, -1.0), (-0.9239, 0.3827, 1.0), (-0.8315, 0.5556, -1.0), (-0.8315, 0.5556, 1.0), (-0.7071, 0.7071, -1.0), (-0.7071, 0.7071, 1.0), (-0.5556, 0.8315, -1.0), (-0.5556, 0.8315, 1.0), (-0.3827, 0.9239, -1.0), (-0.3827, 0.9239, 1.0), (-0.1951, 0.9808, -1.0), (-0.1951, 0.9808, 1.0), (1.035e-07, -3.61, -1.0), (-1.035e-07, -3.61, 1.0), (0.1951, -3.591, -1.0), (0.1951, -3.591, 1.0), (0.3827, -3.534, -1.0), (0.3827, -3.534, 1.0), (0.5556, -3.441, -1.0), (0.5556, -3.441, 1.0), (0.7071, -3.317, -1.0), (0.7071, -3.317, 1.0), (0.8315, -3.165, -1.0), (0.8315, -3.165, 1.0), (0.9239, -2.993, -1.0), (0.9239, -2.993, 1.0), (0.9808, -2.805, -1.0), (0.9808, -2.805, 1.0), (1.0, -2.61, -1.0), (1.0, -2.61, 1.0), (0.9808, -2.415, -1.0), (0.9808, -2.415, 1.0), (0.9239, -2.227, -1.0), (0.9239, -2.227, 1.0), (0.8315, -2.054, -1.0), (0.8315, -2.054, 1.0), (0.7071, -1.903, -1.0), (0.7071, -1.903, 1.0), (0.5556, -1.778, -1.0), (0.5556, -1.778, 1.0), (0.3827, -1.686, -1.0), (0.3827, -1.686, 1.0), (0.1951, -1.629, -1.0), (0.1951, -1.629, 1.0), (-2.224e-07, -1.61, -1.0), (-4.293e-07, -1.61, 1.0), (-0.1951, -1.629, -1.0), (-0.1951, -1.629, 1.0), (-0.3827, -1.686, -1.0), (-0.3827, -1.686, 1.0), (-0.5556, -1.778, -1.0), (-0.5556, -1.778, 1.0), (-0.7071, -1.903, -1.0), (-0.7071, -1.903, 1.0), (-0.8315, -2.054, -1.0), (-0.8315, -2.054, 1.0), (-0.9239, -2.227, -1.0), (-0.9239, -2.227, 1.0), (-0.9808, -2.415, -1.0), (-0.9808, -2.415, 1.0), (-1.0, -2.61, -1.0), (-1.0, -2.61, 1.0), (-0.9808, -2.805, -1.0), (-0.9808, -2.805, 1.0), (-0.9239, -2.993, -1.0), (-0.9239, -2.993, 1.0), (-0.8315, -3.165, -1.0), (-0.8315, -3.165, 1.0), (-0.7071, -3.317, -1.0), (-0.7071, -3.317, 1.0), (-0.5556, -3.441, -1.0), (-0.5556, -3.441, 1.0), (-0.3827, -3.534, -1.0), (-0.3827, -3.534, 1.0), (-0.1951, -3.591, -1.0), (-0.1951, -3.591, 1.0)], [], [(0, 1, 3, 2), (2, 3, 5, 4), (4, 5, 7, 6), (6, 7, 9, 8), (8, 9, 11, 10), (10, 11, 13, 12), (12, 13, 15, 14), (14, 15, 17, 16), (16, 17, 19, 18), (18, 19, 21, 20), (20, 21, 23, 22), (22, 23, 25, 24), (24, 25, 27, 26), (26, 27, 29, 28), (28, 29, 31, 30), (30, 31, 33, 32), (32, 33, 35, 34), (34, 35, 37, 36), (36, 37, 39, 38), (38, 39, 41, 40), (40, 41, 43, 42), (42, 43, 45, 44), (44, 45, 47, 46), (46, 47, 49, 48), (48, 49, 51, 50), (50, 51, 53, 52), (52, 53, 55, 54), (54, 55, 57, 56), (56, 57, 59, 58), (58, 59, 61, 60), (3, 1, 63, 61, 59, 57, 55, 53, 51, 49, 47, 45, 43, 41, 39, 37, 35, 33, 31, 29, 27, 25, 23, 21, 19, 17, 15, 13, 11, 9, 7, 5), (60, 61, 63, 62), (62, 63, 1, 0), (0, 2, 4, 6, 8, 10, 12, 14, 16, 18, 20, 22, 24, 26, 28, 30, 32, 34, 36, 38, 40, 42, 44, 46, 48, 50, 52, 54, 56, 58, 60, 62), (64, 66, 67, 65), (66, 68, 69, 67), (68, 70, 71, 69), (70, 72, 73, 71), (72, 74, 75, 73), (74, 76, 77, 75), (76, 78, 79, 77), (78, 80, 81, 79), (80, 82, 83, 81), (82, 84, 85, 83), (84, 86, 87, 85), (86, 88, 89, 87), (88, 90, 91, 89), (90, 92, 93, 91), (92, 94, 95, 93), (94, 96, 97, 95), (96, 98, 99, 97), (98, 100, 101, 99), (100, 102, 103, 101), (102, 104, 105, 103), (104, 106, 107, 105), (106, 108, 109, 107), (108, 110, 111, 109), (110, 112, 113, 111), (112, 114, 115, 113), (114, 116, 117, 115), (116, 118, 119, 117), (118, 120, 121, 119), (120, 122, 123, 121), (122, 124, 125, 123), (67, 69, 71, 73, 75, 77, 79, 81, 83, 85, 87, 89, 91, 93, 95, 97, 99, 101, 103, 105, 107, 109, 111, 113, 115, 117, 119, 121, 123, 125, 127, 65), (124, 126, 127, 125), (126, 64, 65, 127), (64, 126, 124, 122, 120, 118, 116, 114, 112, 110, 108, 106, 104, 102, 100, 98, 96, 94, 92, 90, 88, 86, 84, 82, 80, 78, 76, 74, 72, 70, 68, 66)])
me_cylinder_002.use_remesh_preserve_volume = False
me_cylinder_002.use_remesh_preserve_attributes = False
me_cylinder_002.use_mirror_vertex_groups = False
me_cylinder_002.update()

# ---- objects
ob_center = bpy.data.objects.new('center', None)
ob_twinkle = bpy.data.objects.new('twinkle', me_cube_003)
ob_eyes = bpy.data.objects.new('eyes', me_cylinder_003)
ob_hole = bpy.data.objects.new('hole', me_cylinder)
ob_base = bpy.data.objects.new('base', me_cube)
ob_mouth = bpy.data.objects.new('mouth', me_mouth_bool_curve)
ob_mouth_bool_top = bpy.data.objects.new('mouth bool top', me_cube_002)
ob_mouth_curve = bpy.data.objects.new('mouth curve', me_cylinder_002)
ob_lamp = bpy.data.objects.new('Lamp', light_lamp)
ob_camera = bpy.data.objects.new('Camera', cam_camera)

# ---- transforms, parenting, visibility, modifiers, constraints
ob_center.location = (0.0, 0.0, 0.0)
ob_center.empty_image_offset = (0.0, 0.0)
ob_center.lineart.crease_threshold = 0.0
ob_twinkle.location = (1.116, 1.08, 1.442)
ob_twinkle.rotation_euler = (0.7854, -0.0, 0.0)
ob_twinkle.scale = (1.0, 0.288, 0.288)
ob_twinkle.lineart.crease_threshold = 0.0
ob_eyes.location = (1.069, 1.085, 1.442)
ob_eyes.rotation_euler = (-0.0, 1.571, 0.0)
ob_eyes.scale = (0.5443, 0.5443, 1.0)
ob_eyes.lineart.crease_threshold = 0.0
ob_hole.location = (0.0, 0.0, 1.7)
ob_hole.scale = (0.32, 0.32, 3.0)
ob_hole.hide_viewport = True
ob_hole.lineart.crease_threshold = 0.0
ob_base.location = (0.0, 0.0, 2.0)
ob_base.scale = (2.0, 2.0, 2.0)
ob_base.lock_rotations_4d = False
ob_base.empty_display_type = 'ARROWS'
ob_base.lineart.crease_threshold = 0.0
ob_mouth.location = (1.78, 0.165, 1.054)
ob_mouth.rotation_euler = (-0.0, 1.571, 0.0)
ob_mouth.scale = (0.2631, 0.2631, 0.2631)
ob_mouth.lineart.crease_threshold = 0.0
ob_mouth_bool_top.parent = ob_mouth
ob_mouth_bool_top.matrix_parent_inverse = Matrix(((0.0, 0.0, -3.802, 4.008), (0.0, 3.802, -1.776e-15, -0.6274), (3.802, 0.0, 2.87e-07, -6.765), (0.0, 0.0, 0.0, 1.0)))
ob_mouth_bool_top.location = (1.75, 0.0, 1.237)
ob_mouth_bool_top.scale = (0.4335, -0.6307, 0.1992)
ob_mouth_bool_top.hide_viewport = True
ob_mouth_bool_top.lineart.crease_threshold = 0.0
ob_mouth_curve.parent = ob_mouth
ob_mouth_curve.matrix_parent_inverse = Matrix(((0.0, 0.0, -3.802, 4.008), (0.0, 3.802, -1.776e-15, -0.6274), (3.802, 0.0, 2.87e-07, -6.765), (0.0, 0.0, 0.0, 1.0)))
ob_mouth_curve.location = (1.42, 0.172, 1.038)
ob_mouth_curve.rotation_euler = (-0.0, 1.571, 0.0)
ob_mouth_curve.scale = (0.1318, 0.1318, 1.0)
ob_mouth_curve.hide_viewport = True
ob_mouth_curve.lineart.crease_threshold = 0.0
ob_lamp.location = (4.076, 1.005, 5.904)
ob_lamp.rotation_euler = (0.6503, 0.05522, 1.866)
ob_lamp.lock_rotations_4d = False
ob_lamp.empty_display_type = 'ARROWS'
ob_lamp.color = (0.0, 0.0, 0.0, 0.0)
ob_lamp.lineart.crease_threshold = 0.0
ob_camera.location = (7.481, -6.508, 5.344)
ob_camera.rotation_euler = (1.109, 0.0, 0.8149)
ob_camera.lock_rotations_4d = False
ob_camera.empty_display_type = 'ARROWS'
ob_camera.color = (0.0, 0.0, 0.0, 0.0)
ob_camera.display_type = 'WIRE'
ob_camera.lineart.crease_threshold = 0.0

# ---- collection membership
col_collection_1.objects.link(ob_center)
col_collection_1.objects.link(ob_twinkle)
col_collection_1.objects.link(ob_eyes)
col_collection_1.objects.link(ob_hole)
col_collection_1.objects.link(ob_base)
col_collection_1.objects.link(ob_mouth)
col_collection_1.objects.link(ob_mouth_bool_top)
col_collection_1.objects.link(ob_mouth_curve)
col_collection_1.objects.link(ob_lamp)
col_collection_1.objects.link(ob_camera)

# ---- scene / render settings (as saved in the file)
scene.camera = ob_camera
scene.frame_start = 1; scene.frame_end = 250; scene.frame_set(1)
scene.render.engine = 'BLENDER_EEVEE_NEXT'
scene.render.resolution_percentage = 50
scene.render.dither_intensity = 0.0
scene.cycles.use_denoising = False
scene.cycles.samples = 128
scene.cycles.sampling_pattern = 'TABULATED_SOBOL'
scene.cycles.use_adaptive_sampling = False
scene.cycles.use_light_tree = False
scene.cycles.blur_glossy = 0.0
scene.cycles.sample_clamp_indirect = 0.0
scene.view_settings.view_transform = 'Standard'
bpy.context.view_layer.update()
